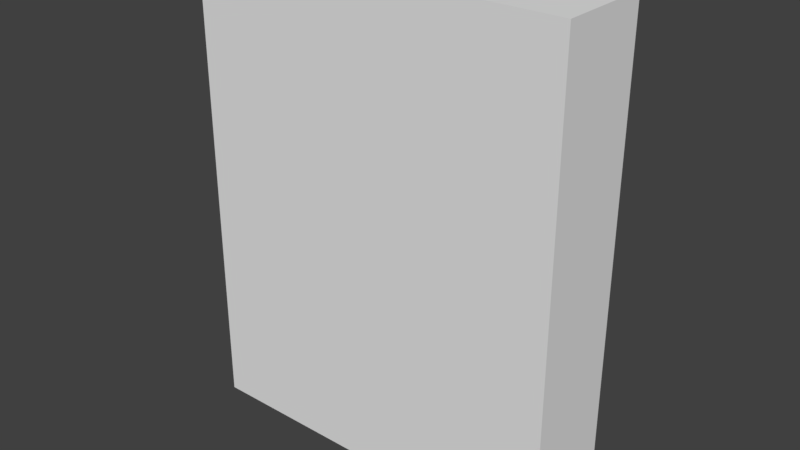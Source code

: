 # Source: platform4.blend  (saved by Blender 2.78.0; exported with 4.5.12 LTS)
import bpy
from mathutils import Matrix  # noqa: F401  (used for matrix-valued properties, if any)

bpy.ops.wm.read_factory_settings(use_empty=True)
scene = bpy.context.scene
scene.name = 'Scene'

# ---- collections
col_collection_1 = bpy.data.collections.new('Collection 1'); scene.collection.children.link(col_collection_1)

# ---- world
world_world = bpy.data.worlds.new('World'); scene.world = world_world
world_world.color = (0.05088, 0.05088, 0.05088)
world_world.use_sun_shadow = False
world_world.sun_shadow_jitter_overblur = 0.0
world_world.cycles.sampling_method = 'MANUAL'

# ---- meshes
me_cube_001 = bpy.data.meshes.new('Cube.001')
me_cube_001.from_pydata([(-12.0, -3.0, -15.0), (-12.0, -3.0, 15.0), (-12.0, 3.0, -15.0), (-12.0, 3.0, 15.0), (12.0, -3.0, -15.0), (12.0, -3.0, 15.0), (12.0, 3.0, -15.0), (12.0, 3.0, 15.0)], [], [(0, 1, 3, 2), (2, 3, 7, 6), (6, 7, 5, 4), (4, 5, 1, 0), (2, 6, 4, 0), (7, 3, 1, 5)])
me_cube_001.use_remesh_preserve_volume = False
me_cube_001.use_remesh_preserve_attributes = False
me_cube_001.use_mirror_vertex_groups = False
me_cube_001.update()

# ---- objects
ob_cube = bpy.data.objects.new('Cube', me_cube_001)

# ---- transforms, parenting, visibility, modifiers, constraints
ob_cube.location = (0.0, 0.0, 0.0)
ob_cube.lineart.crease_threshold = 0.0

# ---- collection membership
col_collection_1.objects.link(ob_cube)

# ---- scene / render settings (as saved in the file)
scene.frame_start = 1; scene.frame_end = 250; scene.frame_set(1)
scene.render.engine = 'BLENDER_EEVEE_NEXT'
scene.render.resolution_percentage = 50
scene.render.dither_intensity = 0.0
scene.cycles.use_denoising = False
scene.cycles.samples = 128
scene.cycles.sampling_pattern = 'TABULATED_SOBOL'
scene.cycles.light_sampling_threshold = 0.0
scene.cycles.use_adaptive_sampling = False
scene.cycles.use_light_tree = False
scene.cycles.blur_glossy = 0.0
scene.cycles.sample_clamp_indirect = 0.0
scene.view_settings.view_transform = 'Standard'
bpy.context.view_layer.update()

# ---- added for rendering (the .blend has no active camera and no usable light): camera, sun
cam_auto = bpy.data.cameras.new('AutoCamera')
cam_auto.lens = 50.0
cam_auto.sensor_width = 36.0
cam_auto.clip_end = 1000.0
ob_auto_camera = bpy.data.objects.new('AutoCamera', cam_auto)
scene.collection.objects.link(ob_auto_camera)
ob_auto_camera.location = (35.9768, -43.1722, 28.7815)
ob_auto_camera.rotation_euler = (1.09748, -7.21219e-08, 0.694738)
scene.camera = ob_auto_camera
light_auto_sun = bpy.data.lights.new('AutoSun', 'SUN')
light_auto_sun.energy = 3.0
light_auto_sun.angle = 0.0523599
ob_auto_sun = bpy.data.objects.new('AutoSun', light_auto_sun)
scene.collection.objects.link(ob_auto_sun)
ob_auto_sun.rotation_euler = (0.872665, 0.174533, 0.523599)
bpy.context.view_layer.update()
